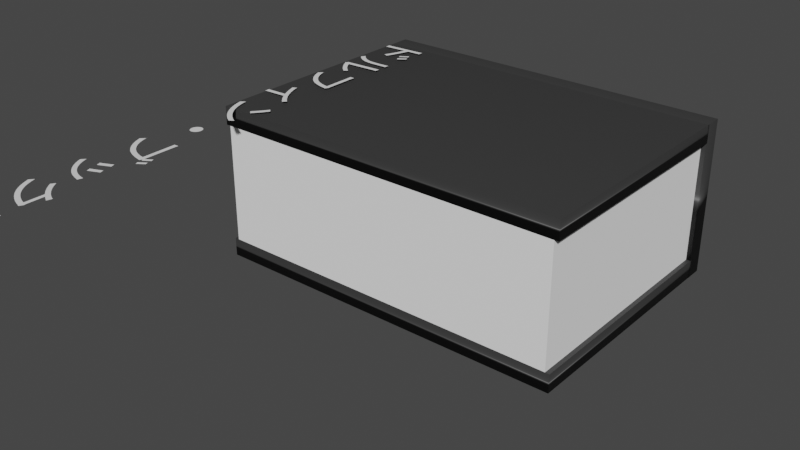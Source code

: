 # Source: animationBook.blend  (saved by Blender 3.2.14; exported with 4.5.12 LTS)
import bpy
from mathutils import Matrix  # noqa: F401  (used for matrix-valued properties, if any)

bpy.ops.wm.read_factory_settings(use_empty=True)
scene = bpy.context.scene
scene.name = 'Scene'

# ---- collections
col_collection = bpy.data.collections.new('Collection'); scene.collection.children.link(col_collection)

# ---- materials (node trees are filled in below, after node groups)
mat_silver = bpy.data.materials.new('Silver')
mat_silver.use_transparent_shadow = False
mat_white = bpy.data.materials.new('White')
mat_white.use_transparent_shadow = False

# ---- material node trees
mat_silver.use_nodes = True; mat_silver.node_tree.nodes.clear()
_N = mat_silver.node_tree.nodes; _L = mat_silver.node_tree.links
n0 = _N.new('ShaderNodeBsdfPrincipled'); n0.name = 'Principled BSDF'; n0.location = (10, 300)
n0.distribution = 'GGX'
n0.subsurface_method = 'RANDOM_WALK_SKIN'
n0.inputs[0].default_value = (0.04115, 0.04115, 0.04115, 1.0)
n0.inputs[3].default_value = 1.45
n0.inputs[27].default_value = (0.0, 0.0, 0.0, 1.0)
n0.inputs[28].default_value = 1.0
n1 = _N.new('ShaderNodeOutputMaterial'); n1.name = 'Material Output'; n1.location = (300, 300)
_L.new(n0.outputs[0], n1.inputs[0])
n1.is_active_output = True
mat_white.use_nodes = True; mat_white.node_tree.nodes.clear()
_N = mat_white.node_tree.nodes; _L = mat_white.node_tree.links
n0 = _N.new('ShaderNodeBsdfPrincipled'); n0.name = 'Principled BSDF'; n0.location = (10, 300)
n0.distribution = 'GGX'
n0.subsurface_method = 'RANDOM_WALK_SKIN'
n0.inputs[0].default_value = (1.0, 1.0, 1.0, 1.0)
n0.inputs[2].default_value = 1.0
n0.inputs[3].default_value = 1.45
n0.inputs[13].default_value = 1.0
n0.inputs[27].default_value = (0.0, 0.0, 0.0, 1.0)
n0.inputs[28].default_value = 1.0
n1 = _N.new('ShaderNodeOutputMaterial'); n1.name = 'Material Output'; n1.location = (300, 300)
_L.new(n0.outputs[0], n1.inputs[0])
n1.is_active_output = True

# ---- world
world_world = bpy.data.worlds.new('World'); scene.world = world_world
world_world.use_nodes = True; world_world.node_tree.nodes.clear()
_N = world_world.node_tree.nodes; _L = world_world.node_tree.links
n0 = _N.new('ShaderNodeOutputWorld'); n0.name = 'World Output'; n0.location = (300, 300)
n1 = _N.new('ShaderNodeBackground'); n1.name = 'Background'; n1.location = (10, 300)
n1.inputs[0].default_value = (0.05088, 0.05088, 0.05088, 1.0)
_L.new(n1.outputs[0], n0.inputs[0])
n0.is_active_output = True
world_world.color = (0.05088, 0.05088, 0.05088)
world_world.use_sun_shadow = False
world_world.sun_shadow_jitter_overblur = 0.0

# ---- meshes
me_cube_001 = bpy.data.meshes.new('Cube.001')
me_cube_001.from_pydata([(-1.997, -1.0, -1.0), (-1.997, -1.0, 1.0), (-1.997, 1.0, -1.0), (-1.997, 1.0, 1.0), (0.002926, -1.0, -1.0), (0.002926, -1.0, 1.0), (0.002926, 1.0, -1.0), (0.002926, 1.0, 1.0), (-1.997, -1.0, 13.91), (-1.997, -1.0, 15.91), (-1.997, 1.0, 13.91), (-1.997, 1.0, 15.91), (0.002926, -1.0, 13.91), (0.002926, -1.0, 15.91), (0.002926, 1.0, 13.91), (0.002926, 1.0, 15.91), (-1.997, 0.9855, 15.92), (-1.997, 1.137, 15.92), (-1.997, 0.9855, -1.016), (-1.997, 1.137, -1.016), (0.002926, 0.9855, 15.92), (0.002926, 1.137, 15.92), (0.002926, 0.9855, -1.016), (0.002926, 1.137, -1.016), (-0.02087, 0.9985, 0.9141), (-1.973, 0.9985, 0.9141), (-0.02087, -0.9985, 0.9141), (-1.973, -0.9985, 0.9141), (-0.02087, 0.9985, 13.91), (-1.973, 0.9985, 13.91), (-0.02087, -0.9985, 13.91), (-1.973, -0.9985, 13.91)], [], [(0, 1, 3, 2), (2, 3, 7, 6), (6, 7, 5, 4), (4, 5, 1, 0), (2, 6, 4, 0), (7, 3, 1, 5), (8, 9, 11, 10), (10, 11, 15, 14), (14, 15, 13, 12), (12, 13, 9, 8), (10, 14, 12, 8), (15, 11, 9, 13), (16, 17, 19, 18), (18, 19, 23, 22), (22, 23, 21, 20), (20, 21, 17, 16), (18, 22, 20, 16), (23, 19, 17, 21), (24, 25, 27, 26), (26, 27, 31, 30), (30, 31, 29, 28), (28, 29, 25, 24), (26, 30, 28, 24), (31, 27, 25, 29)])
me_cube_001.polygons.foreach_set('use_smooth', [1, 1, 1, 1, 1, 1, 1, 1, 1, 1, 1, 1, 1, 1, 1, 1, 1, 1, 0, 0, 0, 0, 0, 0])
me_cube_001.polygons.foreach_set('material_index', [0, 0, 0, 0, 0, 0, 0, 0, 0, 0, 0, 0, 0, 0, 0, 0, 0, 0, 1, 1, 1, 1, 1, 1])
_uv = me_cube_001.uv_layers.new(name='UVMap')
_uv.uv.foreach_set('vector', [0.375, 0.0, 0.625, 0.0, 0.625, 0.25, 0.375, 0.25, 0.375, 0.25, 0.625, 0.25, 0.625, 0.5, 0.375, 0.5, 0.375, 0.5, 0.625, 0.5, 0.625, 0.75, 0.375, 0.75, 0.375, 0.75, 0.625, 0.75, 0.625, 1.0, 0.375, 1.0, 0.125, 0.5, 0.375, 0.5, 0.375, 0.75, 0.125, 0.75, 0.625, 0.5, 0.875, 0.5, 0.875, 0.75, 0.625, 0.75, 0.375, 0.0, 0.625, 0.0, 0.625, 0.25, 0.375, 0.25, 0.375, 0.25, 0.625, 0.25, 0.625, 0.5, 0.375, 0.5, 0.375, 0.5, 0.625, 0.5, 0.625, 0.75, 0.375, 0.75, 0.375, 0.75, 0.625, 0.75, 0.625, 1.0, 0.375, 1.0, 0.125, 0.5, 0.375, 0.5, 0.375, 0.75, 0.125, 0.75, 0.625, 0.5, 0.875, 0.5, 0.875, 0.75, 0.625, 0.75, 0.375, 0.0, 0.625, 0.0, 0.625, 0.25, 0.375, 0.25, 0.375, 0.25, 0.625, 0.25, 0.625, 0.5, 0.375, 0.5, 0.375, 0.5, 0.625, 0.5, 0.625, 0.75, 0.375, 0.75, 0.375, 0.75, 0.625, 0.75, 0.625, 1.0, 0.375, 1.0, 0.125, 0.5, 0.375, 0.5, 0.375, 0.75, 0.125, 0.75, 0.625, 0.5, 0.875, 0.5, 0.875, 0.75, 0.625, 0.75, 0.375, 0.0, 0.625, 0.0, 0.625, 0.25, 0.375, 0.25, 0.375, 0.25, 0.625, 0.25, 0.625, 0.5, 0.375, 0.5, 0.375, 0.5, 0.625, 0.5, 0.625, 0.75, 0.375, 0.75, 0.375, 0.75, 0.625, 0.75, 0.625, 1.0, 0.375, 1.0, 0.125, 0.5, 0.375, 0.5, 0.375, 0.75, 0.125, 0.75, 0.625, 0.5, 0.875, 0.5, 0.875, 0.75, 0.625, 0.75])
me_cube_001.materials.append(mat_silver)
me_cube_001.materials.append(mat_white)
me_cube_001.update()

# ---- curves / text
txt_text_001 = bpy.data.curves.new('Text.001', 'FONT')
txt_text_001.dimensions = '2D'
txt_text_001.body = 'ドルフィン・ブックス'
txt_text_001.size = 0.06

# ---- objects
ob_book = bpy.data.objects.new('Book', me_cube_001)
ob_text = bpy.data.objects.new('Text', txt_text_001)

# ---- transforms, parenting, visibility, modifiers, constraints
ob_book.location = (0.1586, -2.639e-08, 0.001499)
ob_book.rotation_euler = (-0.0, 3.141, -0.0)
ob_book.scale = (0.197, 0.132, -0.01)
ob_text.parent = ob_book
ob_text.matrix_parent_inverse = Matrix(((-2.219e-07, 0.0, -5.076, 1.005), (0.0, 7.576, -0.0, -0.0), (-100.0, 0.0, 4.371e-06, 14.91), (0.0, -0.0, 0.0, 1.0)))
ob_text.location = (-0.01181, 0.1348, 0.2037)
ob_text.rotation_euler = (-1.549, 3.142, 1.571)

# ---- collection membership
col_collection.objects.link(ob_book)
col_collection.objects.link(ob_text)

# ---- scene / render settings (as saved in the file)
scene.frame_start = 1; scene.frame_end = 100; scene.frame_set(73)
scene.render.engine = 'BLENDER_EEVEE_NEXT'
scene.render.fps = 60
scene.render.use_motion_blur = True
scene.cycles.sampling_pattern = 'TABULATED_SOBOL'
scene.cycles.use_light_tree = False
scene.view_settings.view_transform = 'Filmic'
bpy.context.view_layer.update()

# ---- added for rendering (the .blend has no active camera and no usable light): camera, sun
cam_auto = bpy.data.cameras.new('AutoCamera')
cam_auto.lens = 50.0
cam_auto.sensor_width = 36.0
cam_auto.clip_end = 1000.0
ob_auto_camera = bpy.data.objects.new('AutoCamera', cam_auto)
scene.collection.objects.link(ob_auto_camera)
ob_auto_camera.location = (0.959781, -0.821856, 0.561181)
ob_auto_camera.rotation_euler = (1.09748, -7.21219e-08, 0.694738)
scene.camera = ob_auto_camera
light_auto_sun = bpy.data.lights.new('AutoSun', 'SUN')
light_auto_sun.energy = 3.0
light_auto_sun.angle = 0.0523599
ob_auto_sun = bpy.data.objects.new('AutoSun', light_auto_sun)
scene.collection.objects.link(ob_auto_sun)
ob_auto_sun.rotation_euler = (0.872665, 0.174533, 0.523599)
bpy.context.view_layer.update()

